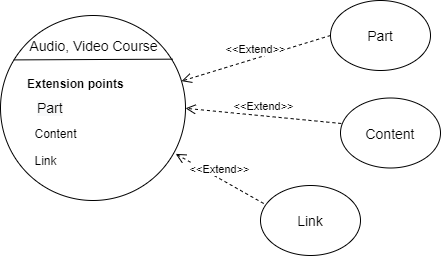

The diagram above was exported from draw.io. Its source (the exported page's mxGraphModel, read from the mxfile embedded in the PNG):
<mxGraphModel dx="1038" dy="588" grid="1" gridSize="10" guides="1" tooltips="1" connect="1" arrows="1" fold="1" page="1" pageScale="1" pageWidth="827" pageHeight="1169" math="0" shadow="0">
  <root>
    <mxCell id="0" />
    <mxCell id="1" parent="0" />
    <mxCell id="sEHe1qLxjSNEM-qLcDCa-2" value="" style="ellipse;whiteSpace=wrap;html=1;aspect=fixed;" parent="1" vertex="1">
      <mxGeometry x="130" y="190" width="185" height="185" as="geometry" />
    </mxCell>
    <mxCell id="sEHe1qLxjSNEM-qLcDCa-3" value="" style="endArrow=none;html=1;exitX=0.072;exitY=0.24;exitDx=0;exitDy=0;exitPerimeter=0;entryX=0.932;entryY=0.236;entryDx=0;entryDy=0;entryPerimeter=0;" parent="1" source="sEHe1qLxjSNEM-qLcDCa-2" target="sEHe1qLxjSNEM-qLcDCa-2" edge="1">
      <mxGeometry width="50" height="50" relative="1" as="geometry">
        <mxPoint x="335" y="360" as="sourcePoint" />
        <mxPoint x="295" y="245" as="targetPoint" />
      </mxGeometry>
    </mxCell>
    <mxCell id="sEHe1qLxjSNEM-qLcDCa-4" value="&lt;font style=&quot;font-size: 14px&quot;&gt;Audio, Video Course&lt;/font&gt;" style="text;html=1;align=center;verticalAlign=middle;resizable=0;points=[];autosize=1;strokeColor=none;fillColor=none;" parent="1" vertex="1">
      <mxGeometry x="152.5" y="210" width="140" height="20" as="geometry" />
    </mxCell>
    <mxCell id="sEHe1qLxjSNEM-qLcDCa-17" value="&amp;lt;&amp;lt;Extend&amp;gt;&amp;gt;" style="html=1;verticalAlign=bottom;endArrow=open;dashed=1;endSize=8;exitX=0;exitY=0.5;exitDx=0;exitDy=0;" parent="1" source="N1doVebU_agsZ2zSNGE--22" target="sEHe1qLxjSNEM-qLcDCa-2" edge="1">
      <mxGeometry relative="1" as="geometry">
        <mxPoint x="425" y="282.5" as="sourcePoint" />
        <mxPoint x="290.71067811865464" y="219.28932188134536" as="targetPoint" />
      </mxGeometry>
    </mxCell>
    <mxCell id="sEHe1qLxjSNEM-qLcDCa-21" value="&lt;span style=&quot;color: rgb(0 , 0 , 0) ; font-family: &amp;#34;helvetica&amp;#34; ; font-size: 14px ; font-style: normal ; font-weight: 400 ; letter-spacing: normal ; text-align: center ; text-indent: 0px ; text-transform: none ; word-spacing: 0px ; background-color: rgb(248 , 249 , 250) ; display: inline ; float: none&quot;&gt;Part&lt;/span&gt;" style="text;whiteSpace=wrap;html=1;" parent="1" vertex="1">
      <mxGeometry x="165" y="267.5" width="110" height="30" as="geometry" />
    </mxCell>
    <mxCell id="sEHe1qLxjSNEM-qLcDCa-24" value="&lt;div style=&quot;text-align: center&quot;&gt;&lt;font face=&quot;helvetica&quot; size=&quot;1&quot;&gt;&lt;b style=&quot;font-size: 12px&quot;&gt;Extension points&lt;/b&gt;&lt;/font&gt;&lt;/div&gt;" style="text;whiteSpace=wrap;html=1;" parent="1" vertex="1">
      <mxGeometry x="155" y="245" width="130" height="30" as="geometry" />
    </mxCell>
    <mxCell id="N1doVebU_agsZ2zSNGE--13" value="Content" style="text;html=1;align=center;verticalAlign=middle;resizable=0;points=[];autosize=1;strokeColor=none;fillColor=none;" vertex="1" parent="1">
      <mxGeometry x="155" y="297.5" width="60" height="20" as="geometry" />
    </mxCell>
    <mxCell id="N1doVebU_agsZ2zSNGE--14" value="Link" style="text;html=1;align=center;verticalAlign=middle;resizable=0;points=[];autosize=1;strokeColor=none;fillColor=none;" vertex="1" parent="1">
      <mxGeometry x="155" y="325" width="40" height="20" as="geometry" />
    </mxCell>
    <mxCell id="N1doVebU_agsZ2zSNGE--22" value="&lt;font style=&quot;font-size: 14px&quot;&gt;Part&lt;/font&gt;" style="ellipse;whiteSpace=wrap;html=1;" vertex="1" parent="1">
      <mxGeometry x="460" y="175" width="100" height="70" as="geometry" />
    </mxCell>
    <mxCell id="N1doVebU_agsZ2zSNGE--23" value="&lt;font style=&quot;font-size: 14px&quot;&gt;Content&lt;/font&gt;" style="ellipse;whiteSpace=wrap;html=1;" vertex="1" parent="1">
      <mxGeometry x="470" y="272.5" width="100" height="70" as="geometry" />
    </mxCell>
    <mxCell id="N1doVebU_agsZ2zSNGE--24" value="&amp;lt;&amp;lt;Extend&amp;gt;&amp;gt;" style="html=1;verticalAlign=bottom;endArrow=open;dashed=1;endSize=8;exitX=0.032;exitY=0.257;exitDx=0;exitDy=0;entryX=0.947;entryY=0.748;entryDx=0;entryDy=0;entryPerimeter=0;exitPerimeter=0;" edge="1" parent="1" source="N1doVebU_agsZ2zSNGE--26" target="sEHe1qLxjSNEM-qLcDCa-2">
      <mxGeometry relative="1" as="geometry">
        <mxPoint x="470" y="220" as="sourcePoint" />
        <mxPoint x="321.005890693212" y="265.61213447294836" as="targetPoint" />
      </mxGeometry>
    </mxCell>
    <mxCell id="N1doVebU_agsZ2zSNGE--25" value="&amp;lt;&amp;lt;Extend&amp;gt;&amp;gt;" style="html=1;verticalAlign=bottom;endArrow=open;dashed=1;endSize=8;exitX=0.008;exitY=0.364;exitDx=0;exitDy=0;exitPerimeter=0;" edge="1" parent="1" source="N1doVebU_agsZ2zSNGE--23">
      <mxGeometry relative="1" as="geometry">
        <mxPoint x="463.99" y="237.19" as="sourcePoint" />
        <mxPoint x="314.995890693212" y="282.80213447294835" as="targetPoint" />
      </mxGeometry>
    </mxCell>
    <mxCell id="N1doVebU_agsZ2zSNGE--26" value="&lt;font style=&quot;font-size: 14px&quot;&gt;Link&lt;/font&gt;" style="ellipse;whiteSpace=wrap;html=1;" vertex="1" parent="1">
      <mxGeometry x="390" y="360" width="100" height="70" as="geometry" />
    </mxCell>
  </root>
</mxGraphModel>